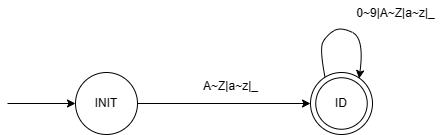

The diagram above was exported from draw.io. Its source (the exported page's mxGraphModel, read from the mxfile embedded in the PNG):
<mxGraphModel dx="936" dy="494" grid="0" gridSize="10" guides="1" tooltips="1" connect="1" arrows="1" fold="1" page="1" pageScale="1" pageWidth="2339" pageHeight="3300" math="0" shadow="0">
  <root>
    <mxCell id="0" />
    <mxCell id="1" parent="0" />
    <mxCell id="F55G2n2z7W6Ln7JBsmad-5" style="edgeStyle=orthogonalEdgeStyle;rounded=0;orthogonalLoop=1;jettySize=auto;html=1;" parent="1" source="F55G2n2z7W6Ln7JBsmad-1" target="F55G2n2z7W6Ln7JBsmad-4" edge="1">
      <mxGeometry relative="1" as="geometry" />
    </mxCell>
    <mxCell id="F55G2n2z7W6Ln7JBsmad-1" value="INIT" style="ellipse;whiteSpace=wrap;html=1;aspect=fixed;" parent="1" vertex="1">
      <mxGeometry x="226" y="1118" width="62" height="62" as="geometry" />
    </mxCell>
    <mxCell id="F55G2n2z7W6Ln7JBsmad-2" value="" style="endArrow=classic;html=1;rounded=0;" parent="1" edge="1">
      <mxGeometry width="50" height="50" relative="1" as="geometry">
        <mxPoint x="158" y="1149" as="sourcePoint" />
        <mxPoint x="226" y="1149" as="targetPoint" />
      </mxGeometry>
    </mxCell>
    <mxCell id="F55G2n2z7W6Ln7JBsmad-4" value="INIT" style="ellipse;whiteSpace=wrap;html=1;aspect=fixed;" parent="1" vertex="1">
      <mxGeometry x="461" y="1118" width="62" height="62" as="geometry" />
    </mxCell>
    <mxCell id="F55G2n2z7W6Ln7JBsmad-6" value="ID" style="ellipse;whiteSpace=wrap;html=1;aspect=fixed;" parent="1" vertex="1">
      <mxGeometry x="466.25" y="1123.25" width="51.5" height="51.5" as="geometry" />
    </mxCell>
    <mxCell id="F55G2n2z7W6Ln7JBsmad-7" value="A~Z|a~z|_" style="text;html=1;align=center;verticalAlign=middle;resizable=0;points=[];autosize=1;strokeColor=none;fillColor=none;" parent="1" vertex="1">
      <mxGeometry x="344" y="1119" width="73" height="26" as="geometry" />
    </mxCell>
    <mxCell id="F55G2n2z7W6Ln7JBsmad-8" value="0~9|A~Z|a~z|_" style="text;html=1;align=center;verticalAlign=middle;resizable=0;points=[];autosize=1;strokeColor=none;fillColor=none;" parent="1" vertex="1">
      <mxGeometry x="498" y="1046" width="96" height="26" as="geometry" />
    </mxCell>
    <mxCell id="F55G2n2z7W6Ln7JBsmad-9" value="" style="curved=1;endArrow=classic;html=1;rounded=0;exitX=0.233;exitY=0.07;exitDx=0;exitDy=0;exitPerimeter=0;entryX=0.783;entryY=0.098;entryDx=0;entryDy=0;entryPerimeter=0;" parent="1" source="F55G2n2z7W6Ln7JBsmad-4" target="F55G2n2z7W6Ln7JBsmad-4" edge="1">
      <mxGeometry width="50" height="50" relative="1" as="geometry">
        <mxPoint x="455" y="1097" as="sourcePoint" />
        <mxPoint x="494" y="1101" as="targetPoint" />
        <Array as="points">
          <mxPoint x="470" y="1094" />
          <mxPoint x="477" y="1081" />
          <mxPoint x="491" y="1072" />
          <mxPoint x="515" y="1084" />
        </Array>
      </mxGeometry>
    </mxCell>
  </root>
</mxGraphModel>